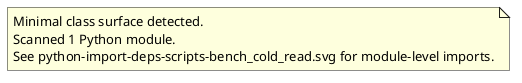

The diagram above was rendered by PlantUML. Its source (embedded in the PNG):
@startuml classes_fedora-debugg
set namespaceSeparator none
note as archilityPythonSurfaceNote
Minimal class surface detected.
Scanned 1 Python module.
See python-import-deps-scripts-bench_cold_read.svg for module-level imports.
end note
@enduml